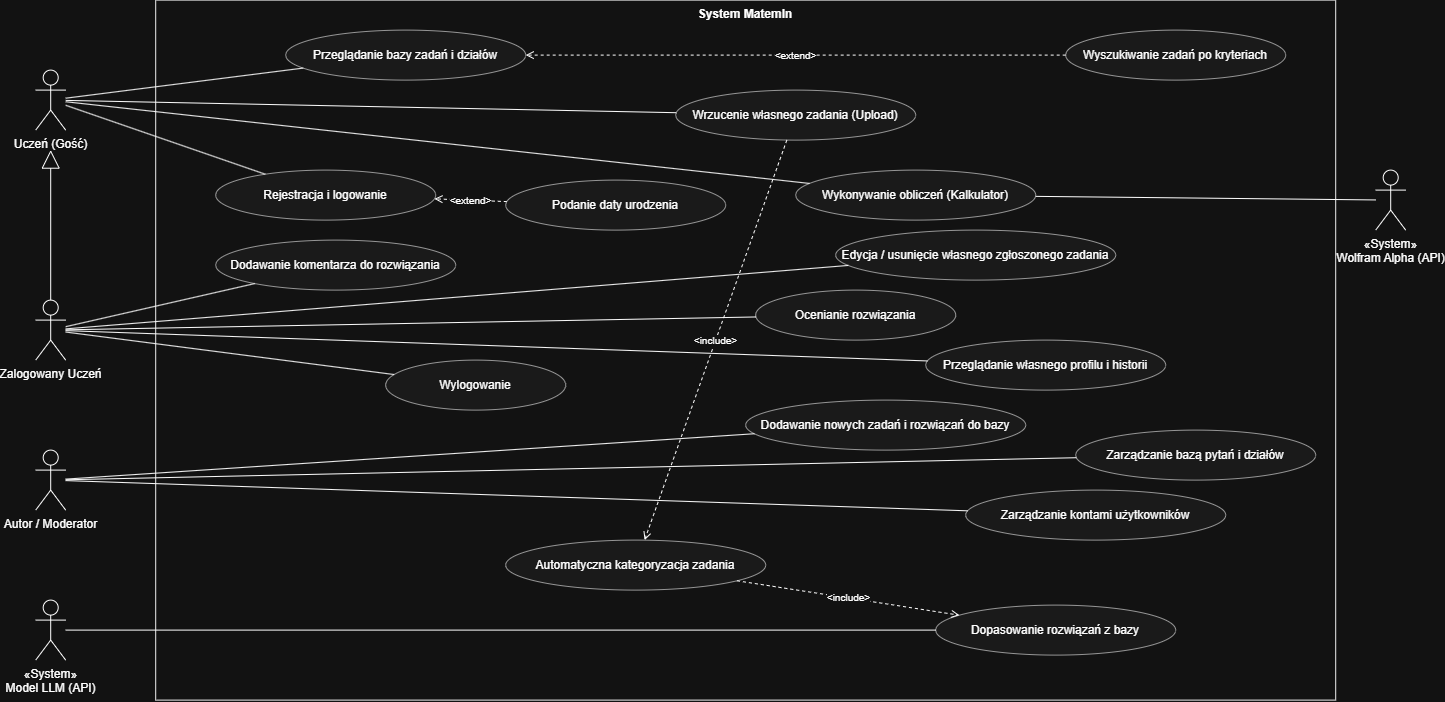

The diagram above was exported from draw.io. Its source (the exported page's mxGraphModel, read from the mxfile embedded in the PNG):
<mxGraphModel dx="3362" dy="948" grid="1" gridSize="10" guides="1" tooltips="1" connect="1" arrows="1" fold="1" page="1" pageScale="1" pageWidth="1650" pageHeight="900" math="0" shadow="0">
  <root>
    <mxCell id="0" />
    <mxCell id="1" parent="0" />
    <mxCell id="bnd1" parent="1" style="rounded=0;whiteSpace=wrap;html=1;verticalAlign=top;fontStyle=1;fillColor=none;strokeColor=#000000;" value="System MatemIn" vertex="1">
      <mxGeometry height="700" width="1180" x="140" y="20" as="geometry" />
    </mxCell>
    <mxCell id="A1" parent="1" style="shape=umlActor;verticalLabelPosition=bottom;verticalAlign=top;html=1;outlineConnect=0;" value="Uczeń (Gość)" vertex="1">
      <mxGeometry height="60" width="30" x="20" y="90" as="geometry" />
    </mxCell>
    <mxCell id="A2" parent="1" style="shape=umlActor;verticalLabelPosition=bottom;verticalAlign=top;html=1;outlineConnect=0;" value="Zalogowany Uczeń" vertex="1">
      <mxGeometry height="60" width="30" x="20" y="320" as="geometry" />
    </mxCell>
    <mxCell id="A3" parent="1" style="shape=umlActor;verticalLabelPosition=bottom;verticalAlign=top;html=1;outlineConnect=0;" value="Autor / Moderator" vertex="1">
      <mxGeometry height="60" width="30" x="20" y="470" as="geometry" />
    </mxCell>
    <mxCell id="A4" parent="1" style="shape=umlActor;verticalLabelPosition=bottom;verticalAlign=top;html=1;outlineConnect=0;" value="«System»&#10;Model LLM (API)" vertex="1">
      <mxGeometry height="60" width="30" x="20" y="620" as="geometry" />
    </mxCell>
    <mxCell id="A5" parent="1" style="shape=umlActor;verticalLabelPosition=bottom;verticalAlign=top;html=1;outlineConnect=0;" value="«System»&#10;Wolfram Alpha (API)" vertex="1">
      <mxGeometry height="60" width="30" x="1360" y="190" as="geometry" />
    </mxCell>
    <mxCell id="U1" parent="1" style="ellipse;whiteSpace=wrap;html=1;fillColor=#f5f5f5;strokeColor=#666666;" value="Przeglądanie bazy zadań i działów" vertex="1">
      <mxGeometry height="50" width="240" x="270" y="50" as="geometry" />
    </mxCell>
    <mxCell id="U2" parent="1" style="ellipse;whiteSpace=wrap;html=1;fillColor=#f5f5f5;strokeColor=#666666;" value="Wyszukiwanie zadań po kryteriach" vertex="1">
      <mxGeometry height="50" width="220" x="1050" y="50" as="geometry" />
    </mxCell>
    <mxCell id="U3" parent="1" style="ellipse;whiteSpace=wrap;html=1;fillColor=#f5f5f5;strokeColor=#666666;" value="Wrzucenie własnego zadania (Upload)" vertex="1">
      <mxGeometry height="50" width="240" x="660" y="110" as="geometry" />
    </mxCell>
    <mxCell id="U4" parent="1" style="ellipse;whiteSpace=wrap;html=1;fillColor=#f5f5f5;strokeColor=#666666;" value="Rejestracja i logowanie" vertex="1">
      <mxGeometry height="50" width="220" x="200" y="190" as="geometry" />
    </mxCell>
    <mxCell id="U5" parent="1" style="ellipse;whiteSpace=wrap;html=1;fillColor=#f5f5f5;strokeColor=#666666;" value="Wykonywanie obliczeń (Kalkulator)" vertex="1">
      <mxGeometry height="50" width="240" x="780" y="190" as="geometry" />
    </mxCell>
    <mxCell id="U6" parent="1" style="ellipse;whiteSpace=wrap;html=1;fillColor=#f5f5f5;strokeColor=#666666;" value="Podanie daty urodzenia" vertex="1">
      <mxGeometry height="50" width="220" x="490" y="200" as="geometry" />
    </mxCell>
    <mxCell id="U7" parent="1" style="ellipse;whiteSpace=wrap;html=1;fillColor=#f5f5f5;strokeColor=#666666;" value="Dodawanie komentarza do rozwiązania" vertex="1">
      <mxGeometry height="50" width="240" x="200" y="260" as="geometry" />
    </mxCell>
    <mxCell id="U8" parent="1" style="ellipse;whiteSpace=wrap;html=1;fillColor=#f5f5f5;strokeColor=#666666;" value="Ocenianie rozwiązania" vertex="1">
      <mxGeometry height="50" width="200" x="740" y="310" as="geometry" />
    </mxCell>
    <mxCell id="U9" parent="1" style="ellipse;whiteSpace=wrap;html=1;fillColor=#f5f5f5;strokeColor=#666666;" value="Edycja / usunięcie własnego zgłoszonego zadania" vertex="1">
      <mxGeometry height="50" width="280" x="820" y="250" as="geometry" />
    </mxCell>
    <mxCell id="U10" parent="1" style="ellipse;whiteSpace=wrap;html=1;fillColor=#f5f5f5;strokeColor=#666666;" value="Przeglądanie własnego profilu i historii" vertex="1">
      <mxGeometry height="50" width="240" x="910" y="360" as="geometry" />
    </mxCell>
    <mxCell id="U16" parent="1" style="ellipse;whiteSpace=wrap;html=1;fillColor=#f5f5f5;strokeColor=#666666;" value="Wylogowanie" vertex="1">
      <mxGeometry height="50" width="180" x="370" y="380" as="geometry" />
    </mxCell>
    <mxCell id="U11" parent="1" style="ellipse;whiteSpace=wrap;html=1;fillColor=#f5f5f5;strokeColor=#666666;" value="Dodawanie nowych zadań i rozwiązań do bazy" vertex="1">
      <mxGeometry height="50" width="280" x="730" y="420" as="geometry" />
    </mxCell>
    <mxCell id="U12" parent="1" style="ellipse;whiteSpace=wrap;html=1;fillColor=#f5f5f5;strokeColor=#666666;" value="Zarządzanie bazą pytań i działów" vertex="1">
      <mxGeometry height="50" width="240" x="1060" y="450" as="geometry" />
    </mxCell>
    <mxCell id="U13" parent="1" style="ellipse;whiteSpace=wrap;html=1;fillColor=#f5f5f5;strokeColor=#666666;" value="Zarządzanie kontami użytkowników" vertex="1">
      <mxGeometry height="50" width="260" x="950" y="510" as="geometry" />
    </mxCell>
    <mxCell id="U14" parent="1" style="ellipse;whiteSpace=wrap;html=1;fillColor=#f5f5f5;strokeColor=#666666;" value="Automatyczna kategoryzacja zadania" vertex="1">
      <mxGeometry height="50" width="260" x="490" y="560" as="geometry" />
    </mxCell>
    <mxCell id="U15" parent="1" style="ellipse;whiteSpace=wrap;html=1;fillColor=#f5f5f5;strokeColor=#666666;" value="Dopasowanie rozwiązań z bazy" vertex="1">
      <mxGeometry height="50" width="240" x="920" y="625" as="geometry" />
    </mxCell>
    <mxCell id="e1" edge="1" parent="1" source="A1" style="endArrow=none;html=1;rounded=0;" target="U1">
      <mxGeometry relative="1" as="geometry" />
    </mxCell>
    <mxCell id="e2" edge="1" parent="1" source="A1" style="endArrow=none;html=1;rounded=0;" target="U3">
      <mxGeometry relative="1" as="geometry" />
    </mxCell>
    <mxCell id="e3" edge="1" parent="1" source="A1" style="endArrow=none;html=1;rounded=0;" target="U4">
      <mxGeometry relative="1" as="geometry" />
    </mxCell>
    <mxCell id="e4" edge="1" parent="1" source="A1" style="endArrow=none;html=1;rounded=0;" target="U5">
      <mxGeometry relative="1" as="geometry" />
    </mxCell>
    <mxCell id="e5" edge="1" parent="1" source="A2" style="endArrow=none;html=1;rounded=0;" target="U7">
      <mxGeometry relative="1" as="geometry" />
    </mxCell>
    <mxCell id="e6" edge="1" parent="1" source="A2" style="endArrow=none;html=1;rounded=0;" target="U8">
      <mxGeometry relative="1" as="geometry" />
    </mxCell>
    <mxCell id="e7" edge="1" parent="1" source="A2" style="endArrow=none;html=1;rounded=0;" target="U9">
      <mxGeometry relative="1" as="geometry" />
    </mxCell>
    <mxCell id="e8" edge="1" parent="1" source="A2" style="endArrow=none;html=1;rounded=0;" target="U10">
      <mxGeometry relative="1" as="geometry" />
    </mxCell>
    <mxCell id="e9" edge="1" parent="1" source="A2" style="endArrow=none;html=1;rounded=0;" target="U16">
      <mxGeometry relative="1" as="geometry" />
    </mxCell>
    <mxCell id="e10" edge="1" parent="1" source="A3" style="endArrow=none;html=1;rounded=0;" target="U11">
      <mxGeometry relative="1" as="geometry" />
    </mxCell>
    <mxCell id="e11" edge="1" parent="1" source="A3" style="endArrow=none;html=1;rounded=0;" target="U12">
      <mxGeometry relative="1" as="geometry" />
    </mxCell>
    <mxCell id="e12" edge="1" parent="1" source="A3" style="endArrow=none;html=1;rounded=0;" target="U13">
      <mxGeometry relative="1" as="geometry" />
    </mxCell>
    <mxCell id="e13" edge="1" parent="1" source="A5" style="endArrow=none;html=1;rounded=0;" target="U5">
      <mxGeometry relative="1" as="geometry" />
    </mxCell>
    <mxCell id="e14" edge="1" parent="1" source="A4" style="endArrow=none;html=1;rounded=0;" target="U15">
      <mxGeometry relative="1" as="geometry" />
    </mxCell>
    <mxCell id="g1" edge="1" parent="1" source="A2" style="endArrow=block;endFill=0;endSize=16;html=1;">
      <mxGeometry relative="1" as="geometry">
        <mxPoint x="35" y="170" as="targetPoint" />
      </mxGeometry>
    </mxCell>
    <mxCell id="x1" edge="1" parent="1" source="U2" style="endArrow=open;endFill=0;dashed=1;html=1;fontSize=10;" target="U1" value="&amp;lt;extend&amp;gt;">
      <mxGeometry relative="1" as="geometry" />
    </mxCell>
    <mxCell id="x2" edge="1" parent="1" source="U6" style="endArrow=open;endFill=0;dashed=1;html=1;fontSize=10;" target="U4" value="&amp;lt;extend&amp;gt;">
      <mxGeometry relative="1" as="geometry" />
    </mxCell>
    <mxCell id="x3" edge="1" parent="1" source="U3" style="endArrow=open;endFill=0;dashed=1;html=1;fontSize=10;" target="U14" value="&amp;lt;include&amp;gt;">
      <mxGeometry relative="1" as="geometry" />
    </mxCell>
    <mxCell id="x4" edge="1" parent="1" source="U14" style="endArrow=open;endFill=0;dashed=1;html=1;fontSize=10;" target="U15" value="&amp;lt;include&amp;gt;">
      <mxGeometry relative="1" as="geometry" />
    </mxCell>
  </root>
</mxGraphModel>